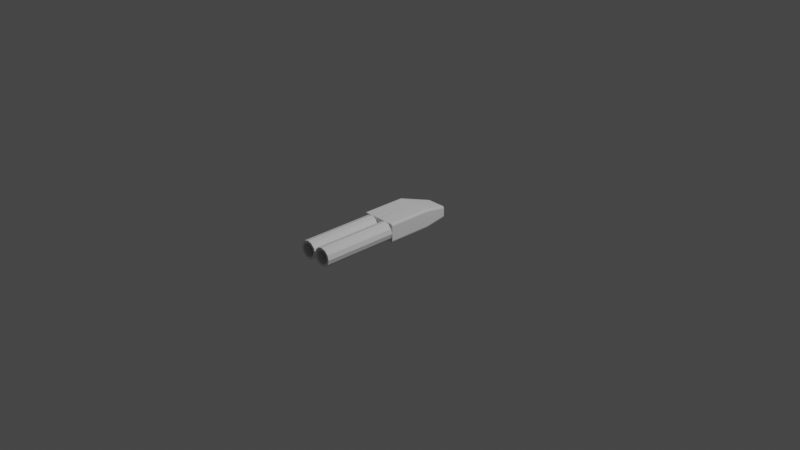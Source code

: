 # Source: double_barrelled_shotgun.blend  (saved by Blender 2.80.75; exported with 4.5.12 LTS)
import bpy
from mathutils import Matrix  # noqa: F401  (used for matrix-valued properties, if any)

bpy.ops.wm.read_factory_settings(use_empty=True)
scene = bpy.context.scene
scene.name = 'Scene'

# ---- collections
col_collection = bpy.data.collections.new('Collection'); scene.collection.children.link(col_collection)

# ---- world
world_world = bpy.data.worlds.new('World'); scene.world = world_world
world_world.use_nodes = True; world_world.node_tree.nodes.clear()
_N = world_world.node_tree.nodes; _L = world_world.node_tree.links
n0 = _N.new('ShaderNodeOutputWorld'); n0.name = 'World Output'; n0.location = (300, 300)
n1 = _N.new('ShaderNodeBackground'); n1.name = 'Background'; n1.location = (10, 300)
n1.inputs[0].default_value = (0.05088, 0.05088, 0.05088, 1.0)
_L.new(n1.outputs[0], n0.inputs[0])
n0.is_active_output = True
world_world.color = (0.05088, 0.05088, 0.05088)
world_world.use_sun_shadow = False
world_world.sun_shadow_jitter_overblur = 0.0

# ---- cameras
cam_camera = bpy.data.cameras.new('Camera')
cam_camera.clip_end = 100.0
cam_camera.ortho_scale = 7.314

# ---- lights
light_light = bpy.data.lights.new('Light', 'POINT')
light_light.transmission_factor = 0.0
light_light.energy = 1000.0
light_light.shadow_soft_size = 0.1
light_light.shadow_maximum_resolution = 0.006
light_light.use_absolute_resolution = True

# ---- meshes
me_cylinder = bpy.data.meshes.new('Cylinder')
me_cylinder.from_pydata([(0.1, -9.686e-08, 0.1), (0.1, -1.1, 0.07614), (0.15, -9.686e-08, 0.0866), (0.1381, -1.1, 0.06594), (0.1866, -9.686e-08, 0.05), (0.1659, -1.1, 0.03807), (0.2, -9.686e-08, -3.949e-08), (0.1761, -1.1, -4.545e-08), (0.1866, -9.686e-08, -0.05), (0.1659, -1.1, -0.03807), (0.15, -9.686e-08, -0.0866), (0.1381, -1.1, -0.06594), (0.1, -9.686e-08, -0.1), (0.1, -1.1, -0.07614), (0.05, -9.686e-08, -0.0866), (0.06193, -1.1, -0.06594), (0.0134, -9.686e-08, -0.05), (0.03406, -1.1, -0.03807), (-5.96e-08, -9.686e-08, -8.121e-08), (0.02386, -1.1, -7.245e-08), (0.0134, -9.686e-08, 0.05), (0.03406, -1.1, 0.03807), (0.05, -9.686e-08, 0.0866), (0.06193, -1.1, 0.06594), (0.15, -1.1, 0.0866), (0.1, -1.1, 0.1), (0.1866, -1.1, 0.05), (0.2, -1.1, -4.545e-08), (0.1866, -1.1, -0.05), (0.15, -1.1, -0.0866), (0.1, -1.1, -0.1), (0.05, -1.1, -0.0866), (0.0134, -1.1, -0.05), (-5.96e-08, -1.1, -8.717e-08), (0.0134, -1.1, 0.05), (0.05, -1.1, 0.0866), (0.1381, -0.8716, 0.06594), (0.1, -0.8716, 0.07614), (0.1659, -0.8716, 0.03807), (0.1761, -0.8716, -2.167e-07), (0.1659, -0.8716, -0.03807), (0.1381, -0.8716, -0.06594), (0.1, -0.8716, -0.07614), (0.06193, -0.8716, -0.06594), (0.03406, -0.8716, -0.03807), (0.02386, -0.8716, -2.437e-07), (0.03406, -0.8716, 0.03807), (0.06193, -0.8716, 0.06594)], [], [(0, 25, 24, 2), (2, 24, 26, 4), (4, 26, 27, 6), (6, 27, 28, 8), (8, 28, 29, 10), (10, 29, 30, 12), (12, 30, 31, 14), (14, 31, 32, 16), (16, 32, 33, 18), (18, 33, 34, 20), (23, 21, 46, 47), (20, 34, 35, 22), (22, 35, 25, 0), (0, 2, 4, 6, 8, 10, 12, 14, 16, 18, 20, 22), (1, 3, 24, 25), (3, 5, 26, 24), (5, 7, 27, 26), (7, 9, 28, 27), (9, 11, 29, 28), (11, 13, 30, 29), (13, 15, 31, 30), (15, 17, 32, 31), (17, 19, 33, 32), (19, 21, 34, 33), (21, 23, 35, 34), (23, 1, 25, 35), (36, 37, 47, 46, 45, 44, 43, 42, 41, 40, 39, 38), (3, 1, 37, 36), (17, 15, 43, 44), (11, 9, 40, 41), (1, 23, 47, 37), (5, 3, 36, 38), (19, 17, 44, 45), (13, 11, 41, 42), (7, 5, 38, 39), (21, 19, 45, 46), (15, 13, 42, 43), (9, 7, 39, 40)])
_uv = me_cylinder.uv_layers.new(name='UVMap')
_uv.uv.foreach_set('vector', [1.0, 0.5, 1.0, 1.0, 0.9167, 1.0, 0.9167, 0.5, 0.9167, 0.5, 0.9167, 1.0, 0.8333, 1.0, 0.8333, 0.5, 0.8333, 0.5, 0.8333, 1.0, 0.75, 1.0, 0.75, 0.5, 0.75, 0.5, 0.75, 1.0, 0.6667, 1.0, 0.6667, 0.5, 0.6667, 0.5, 0.6667, 1.0, 0.5833, 1.0, 0.5833, 0.5, 0.5833, 0.5, 0.5833, 1.0, 0.5, 1.0, 0.5, 0.5, 0.5, 0.5, 0.5, 1.0, 0.4167, 1.0, 0.4167, 0.5, 0.4167, 0.5, 0.4167, 1.0, 0.3333, 1.0, 0.3333, 0.5, 0.3333, 0.5, 0.3333, 1.0, 0.25, 1.0, 0.25, 0.5, 0.25, 0.5, 0.25, 1.0, 0.1667, 1.0, 0.1667, 0.5, 0.1586, 0.4082, 0.09175, 0.3414, 0.09175, 0.3414, 0.1586, 0.4082, 0.1667, 0.5, 0.1667, 1.0, 0.08333, 1.0, 0.08333, 0.5, 0.08333, 0.5, 0.08333, 1.0, 7.451e-08, 1.0, 7.451e-08, 0.5, 0.75, 0.49, 0.87, 0.4578, 0.9578, 0.37, 0.99, 0.25, 0.9578, 0.13, 0.87, 0.04215, 0.75, 0.01, 0.63, 0.04215, 0.5422, 0.13, 0.51, 0.25, 0.5422, 0.37, 0.63, 0.4578, 0.25, 0.4327, 0.3414, 0.4082, 0.37, 0.4578, 0.25, 0.49, 0.3414, 0.4082, 0.4082, 0.3414, 0.4578, 0.37, 0.37, 0.4578, 0.4082, 0.3414, 0.4327, 0.25, 0.49, 0.25, 0.4578, 0.37, 0.4327, 0.25, 0.4082, 0.1586, 0.4578, 0.13, 0.49, 0.25, 0.4082, 0.1586, 0.3414, 0.09175, 0.37, 0.04215, 0.4578, 0.13, 0.3414, 0.09175, 0.25, 0.06727, 0.25, 0.01, 0.37, 0.04215, 0.25, 0.06727, 0.1586, 0.09175, 0.13, 0.04215, 0.25, 0.01, 0.1586, 0.09175, 0.09175, 0.1586, 0.04215, 0.13, 0.13, 0.04215, 0.09175, 0.1586, 0.06727, 0.25, 0.01, 0.25, 0.04215, 0.13, 0.06727, 0.25, 0.09175, 0.3414, 0.04215, 0.37, 0.01, 0.25, 0.09175, 0.3414, 0.1586, 0.4082, 0.13, 0.4578, 0.04215, 0.37, 0.1586, 0.4082, 0.25, 0.4327, 0.25, 0.49, 0.13, 0.4578, 0.3414, 0.4082, 0.25, 0.4327, 0.1586, 0.4082, 0.09175, 0.3414, 0.06727, 0.25, 0.09175, 0.1586, 0.1586, 0.09175, 0.25, 0.06727, 0.3414, 0.09175, 0.4082, 0.1586, 0.4327, 0.25, 0.4082, 0.3414, 0.3414, 0.4082, 0.25, 0.4327, 0.25, 0.4327, 0.3414, 0.4082, 0.09175, 0.1586, 0.1586, 0.09175, 0.1586, 0.09175, 0.09175, 0.1586, 0.3414, 0.09175, 0.4082, 0.1586, 0.4082, 0.1586, 0.3414, 0.09175, 0.25, 0.4327, 0.1586, 0.4082, 0.1586, 0.4082, 0.25, 0.4327, 0.4082, 0.3414, 0.3414, 0.4082, 0.3414, 0.4082, 0.4082, 0.3414, 0.06727, 0.25, 0.09175, 0.1586, 0.09175, 0.1586, 0.06727, 0.25, 0.25, 0.06727, 0.3414, 0.09175, 0.3414, 0.09175, 0.25, 0.06727, 0.4327, 0.25, 0.4082, 0.3414, 0.4082, 0.3414, 0.4327, 0.25, 0.09175, 0.3414, 0.06727, 0.25, 0.06727, 0.25, 0.09175, 0.3414, 0.1586, 0.09175, 0.25, 0.06727, 0.25, 0.06727, 0.1586, 0.09175, 0.4082, 0.1586, 0.4327, 0.25, 0.4327, 0.25, 0.4082, 0.1586])
me_cylinder.use_remesh_preserve_volume = False
me_cylinder.use_remesh_preserve_attributes = False
me_cylinder.use_mirror_vertex_groups = False
me_cylinder.update()
me_cube_001 = bpy.data.meshes.new('Cube.001')
me_cube_001.from_pydata([(-0.005796, -3.556, -1.271), (-0.005796, -3.556, 1.271), (-0.005796, 2.537, -1.271), (-0.005796, 2.537, 1.271), (-0.005796, 6.636, 0.0703), (-0.005796, 6.636, -1.538), (2.287, -3.556, -1.271), (2.537, -3.556, -1.024), (2.464, -3.556, -1.199), (2.537, -3.556, 1.017), (2.287, -3.556, 1.271), (2.464, -3.556, 1.197), (2.286, 2.537, -1.271), (2.537, 2.537, -1.024), (2.464, 2.537, -1.199), (2.537, 2.537, 1.016), (2.287, 2.537, 1.271), (2.464, 2.537, 1.197), (1.501, 6.636, -1.29), (1.251, 6.636, -1.538), (1.428, 6.636, -1.465), (1.251, 6.636, 0.0703), (1.501, 6.636, -0.185), (1.428, 6.636, -0.004486)], [], [(0, 1, 3, 2), (3, 16, 21, 4), (6, 8, 7, 9, 11, 10, 1, 0), (16, 3, 1, 10), (13, 15, 9, 7), (12, 2, 5, 19), (15, 13, 18, 22), (2, 3, 4, 5), (6, 12, 14, 8), (8, 14, 13, 7), (16, 10, 11, 17), (17, 11, 9, 15), (12, 19, 20, 14), (14, 20, 18, 13), (21, 16, 17, 23), (23, 17, 15, 22), (2, 12, 6, 0), (4, 21, 23, 22, 18, 20, 19, 5)])
_uv = me_cube_001.uv_layers.new(name='UVMap')
_uv.uv.foreach_set('vector', [0.375, 0.0, 0.625, 0.0, 0.625, 0.25, 0.375, 0.25, 0.875, 0.5, 0.6496, 0.5, 0.6665, 0.5, 0.875, 0.5, 0.375, 0.7746, 0.3774, 0.7524, 0.3994, 0.75, 0.6, 0.75, 0.6226, 0.7524, 0.625, 0.7746, 0.625, 1.0, 0.375, 1.0, 0.6496, 0.5, 0.875, 0.5, 0.875, 0.75, 0.6496, 0.75, 0.3994, 0.5, 0.5999, 0.5, 0.6, 0.75, 0.3994, 0.75, 0.3504, 0.5, 0.125, 0.5, 0.125, 0.5, 0.3334, 0.5, 0.5999, 0.5, 0.3994, 0.5, 0.4135, 0.5, 0.5853, 0.5, 0.375, 0.25, 0.625, 0.25, 0.625, 0.25, 0.375, 0.25, 0.3504, 0.75, 0.3504, 0.5, 0.375, 0.5, 0.3774, 0.7524, 0.3774, 0.7524, 0.375, 0.5, 0.3994, 0.5, 0.3994, 0.75, 0.6496, 0.5, 0.6496, 0.75, 0.6226, 0.7524, 0.625, 0.5, 0.625, 0.5, 0.6226, 0.7524, 0.6, 0.75, 0.5999, 0.5, 0.3504, 0.5, 0.3334, 0.5, 0.3788, 0.4959, 0.375, 0.5, 0.375, 0.5, 0.3788, 0.4959, 0.4135, 0.5, 0.3994, 0.5, 0.6665, 0.5, 0.6496, 0.5, 0.625, 0.5, 0.6211, 0.4959, 0.6211, 0.4959, 0.625, 0.5, 0.5999, 0.5, 0.5853, 0.5, 0.125, 0.5, 0.3504, 0.5, 0.3504, 0.75, 0.125, 0.75, 0.875, 0.5, 0.6665, 0.5, 0.6211, 0.4959, 0.5853, 0.5, 0.4135, 0.5, 0.3788, 0.4959, 0.3334, 0.5, 0.125, 0.5])
me_cube_001.use_remesh_preserve_volume = False
me_cube_001.use_remesh_preserve_attributes = False
me_cube_001.use_mirror_vertex_groups = False
me_cube_001.update()
me_cube_002 = bpy.data.meshes.new('Cube.002')
me_cube_002.from_pydata([(-0.8423, -1.0, -1.785), (-0.8423, -2.178, 1.0), (-0.8423, 3.748, -0.6074), (-0.8423, 3.748, 1.0), (1.158, -0.8705, -1.526), (1.158, -1.846, 0.7799), (1.158, 3.528, -0.4352), (1.158, 3.528, 0.7799), (1.158, 3.748, 1.0), (1.158, 3.748, -0.6074), (1.158, -1.0, -1.785), (1.158, -2.178, 1.0), (-0.0004456, 3.528, 0.7799), (-0.0004456, 3.528, -0.4352), (-0.0004456, -0.8705, -1.526), (-0.0004456, -1.846, 0.7799), (0.5817, 1.064, -0.2492), (0.5817, 1.227, -0.2492), (1.158, 0.7596, 0.7799), (1.158, 0.9228, 0.7799), (-0.0004456, 0.9228, 0.7799), (-0.0004456, 0.7596, 0.7799), (-0.0004456, 1.064, -0.2492), (-0.0004456, 1.227, -0.2492), (0.2903, 0.7403, -0.6812), (-0.01436, 0.7403, -0.6812), (-0.01436, 0.9035, -0.6812), (0.2903, 0.9035, -0.6812)], [], [(7, 19, 20, 12), (2, 3, 8, 9), (5, 4, 14, 15), (10, 11, 1, 0), (0, 1, 3, 2), (4, 6, 13, 14), (7, 6, 9, 8), (2, 9, 10, 0), (8, 3, 1, 11), (4, 5, 11, 10), (17, 16, 24, 27), (5, 18, 19, 7, 8, 11), (6, 7, 12, 13), (6, 4, 10, 9), (21, 20, 23, 22), (18, 5, 15, 21), (19, 18, 16, 17), (20, 19, 17, 23), (18, 21, 22, 16), (24, 25, 26, 27), (16, 22, 25, 24), (23, 17, 27, 26), (22, 23, 26, 25)])
_uv = me_cube_002.uv_layers.new(name='UVMap')
_uv.uv.foreach_set('vector', [0.5929, 0.5099, 0.5985, 0.6213, 0.5985, 0.6213, 0.5929, 0.5099, 0.375, 0.25, 0.625, 0.25, 0.625, 0.5, 0.375, 0.5, 0.6045, 0.7397, 0.3951, 0.7391, 0.3951, 0.7391, 0.6045, 0.7397, 0.375, 0.75, 0.625, 0.75, 0.625, 1.0, 0.375, 1.0, 0.375, 0.0, 0.625, 0.0, 0.625, 0.25, 0.375, 0.25, 0.3951, 0.7391, 0.4073, 0.5108, 0.4073, 0.5108, 0.3951, 0.7391, 0.5929, 0.5099, 0.4073, 0.5108, 0.375, 0.5, 0.625, 0.5, 0.125, 0.5, 0.375, 0.5, 0.375, 0.75, 0.125, 0.75, 0.625, 0.5, 0.875, 0.5, 0.875, 0.75, 0.625, 0.75, 0.3951, 0.7391, 0.6045, 0.7397, 0.625, 0.75, 0.375, 0.75, 0.5985, 0.6213, 0.5989, 0.6283, 0.5989, 0.6283, 0.5985, 0.6213, 0.6045, 0.7397, 0.5989, 0.6283, 0.5985, 0.6213, 0.5929, 0.5099, 0.625, 0.5, 0.625, 0.75, 0.4073, 0.5108, 0.5929, 0.5099, 0.5929, 0.5099, 0.4073, 0.5108, 0.4073, 0.5108, 0.3951, 0.7391, 0.375, 0.75, 0.375, 0.5, 0.0, 0.0, 0.0, 0.0, 0.0, 0.0, 0.0, 0.0, 0.5989, 0.6283, 0.6045, 0.7397, 0.6045, 0.7397, 0.5989, 0.6283, 0.5985, 0.6213, 0.5989, 0.6283, 0.5989, 0.6283, 0.5985, 0.6213, 0.5985, 0.6213, 0.5985, 0.6213, 0.5985, 0.6213, 0.5985, 0.6213, 0.5989, 0.6283, 0.5989, 0.6283, 0.5989, 0.6283, 0.5989, 0.6283, 0.5989, 0.6283, 0.5989, 0.6283, 0.5985, 0.6213, 0.5985, 0.6213, 0.5989, 0.6283, 0.5989, 0.6283, 0.5989, 0.6283, 0.5989, 0.6283, 0.5985, 0.6213, 0.5985, 0.6213, 0.5985, 0.6213, 0.5985, 0.6213, 0.0, 0.0, 0.0, 0.0, 0.0, 0.0, 0.0, 0.0])
me_cube_002.use_remesh_preserve_volume = False
me_cube_002.use_remesh_preserve_attributes = False
me_cube_002.use_mirror_vertex_groups = False
me_cube_002.update()

# ---- objects
ob_light = bpy.data.objects.new('Light', light_light)
ob_camera = bpy.data.objects.new('Camera', cam_camera)
ob_cylinder = bpy.data.objects.new('Cylinder', me_cylinder)
ob_cube = bpy.data.objects.new('Cube', me_cube_001)
ob_cube_001 = bpy.data.objects.new('Cube.001', me_cube_002)

# ---- transforms, parenting, visibility, modifiers, constraints
ob_light.location = (4.076, 1.005, 5.904)
ob_light.rotation_euler = (0.6503, 0.05522, 1.866)
ob_light.lock_rotations_4d = False
ob_light.empty_display_type = 'ARROWS'
ob_light.color = (0.0, 0.0, 0.0, 0.0)
ob_light.lineart.crease_threshold = 0.0
ob_camera.location = (7.359, -6.926, 4.958)
ob_camera.rotation_euler = (1.109, 0.0, 0.8149)
ob_camera.lock_rotations_4d = False
ob_camera.empty_display_type = 'ARROWS'
ob_camera.color = (0.0, 0.0, 0.0, 0.0)
ob_camera.display_type = 'WIRE'
ob_camera.lineart.crease_threshold = 0.0
ob_cylinder.location = (0.0, 0.0, 0.0)
ob_cylinder.lineart.crease_threshold = 0.0
_m = ob_cylinder.modifiers.new('Mirror', 'MIRROR')
ob_cube.location = (0.0, 0.0, 0.0)
ob_cube.scale = (0.07902, 0.07902, 0.07902)
ob_cube.lineart.crease_threshold = 0.0
_m = ob_cube.modifiers.new('Mirror', 'MIRROR')
ob_cube_001.location = (0.0, 0.0, -0.11)
ob_cube_001.scale = (0.05094, 0.05094, 0.05094)
ob_cube_001.lineart.crease_threshold = 0.0
_m = ob_cube_001.modifiers.new('Mirror', 'MIRROR')
_m.use_bisect_axis = (True, False, False)

# ---- collection membership
col_collection.objects.link(ob_light)
col_collection.objects.link(ob_camera)
col_collection.objects.link(ob_cylinder)
col_collection.objects.link(ob_cube)
col_collection.objects.link(ob_cube_001)

# ---- scene / render settings (as saved in the file)
scene.camera = ob_camera
scene.frame_start = 1; scene.frame_end = 250; scene.frame_set(1)
scene.render.engine = 'BLENDER_EEVEE_NEXT'
scene.cycles.use_denoising = False
scene.cycles.samples = 128
scene.cycles.sampling_pattern = 'TABULATED_SOBOL'
scene.cycles.use_adaptive_sampling = False
scene.cycles.use_light_tree = False
scene.view_settings.view_transform = 'Filmic'
bpy.context.view_layer.update()
